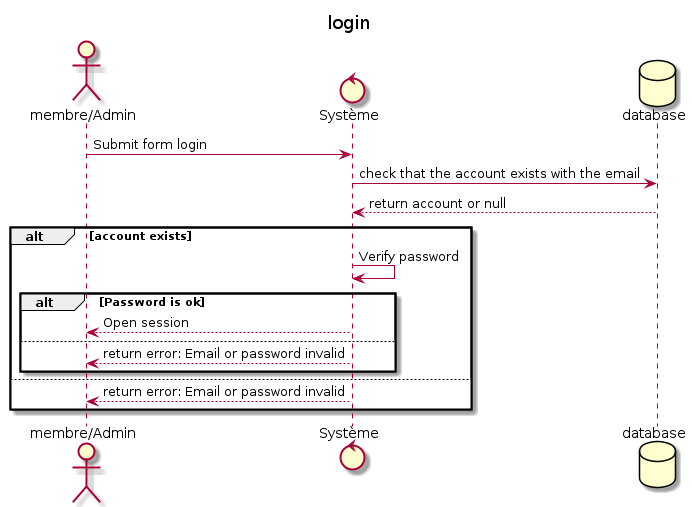

The diagram above was rendered by PlantUML. Its source (embedded in the PNG):
@startuml
title login
actor "membre/Admin"

control Système
database database

"membre/Admin" -> Système: Submit form login

Système -> database: check that the account exists with the email
database --> Système: return account or null
alt account exists
    Système -> Système : Verify password
    alt Password is ok
    Système --> "membre/Admin" : Open session

    else
    Système --> "membre/Admin" : return error: Email or password invalid

    end
else
Système --> "membre/Admin" : return error: Email or password invalid
end


@enduml